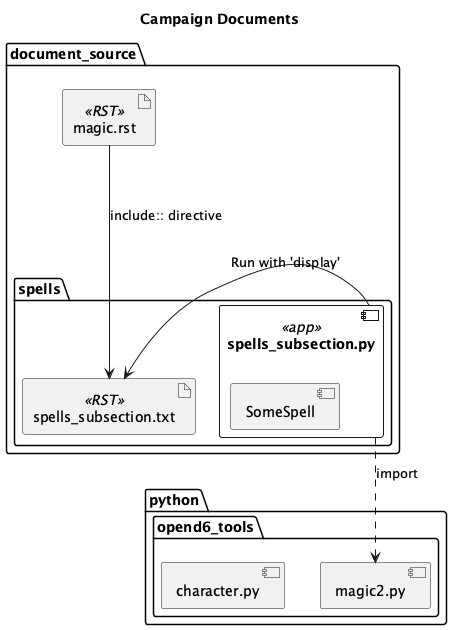

The diagram above was rendered by PlantUML. Its source (embedded in the PNG):
@startuml
'https://plantuml.com/class-diagram

title Campaign Documents

package python {
    package opend6_tools {
        component magic2.py
        component character.py
    }
}

package document_source {
    artifact magic.rst <<RST>>
    package spells {
        component spells_subsection.py <<app>> {
            component SomeSpell
        }
        artifact spells_subsection.txt <<RST>>
        spells_subsection.py ..> magic2.py : import
    }
    spells_subsection.txt <- spells_subsection.py : "Run with 'display'"
    magic.rst --> spells_subsection.txt : "include:: directive"
}

@enduml